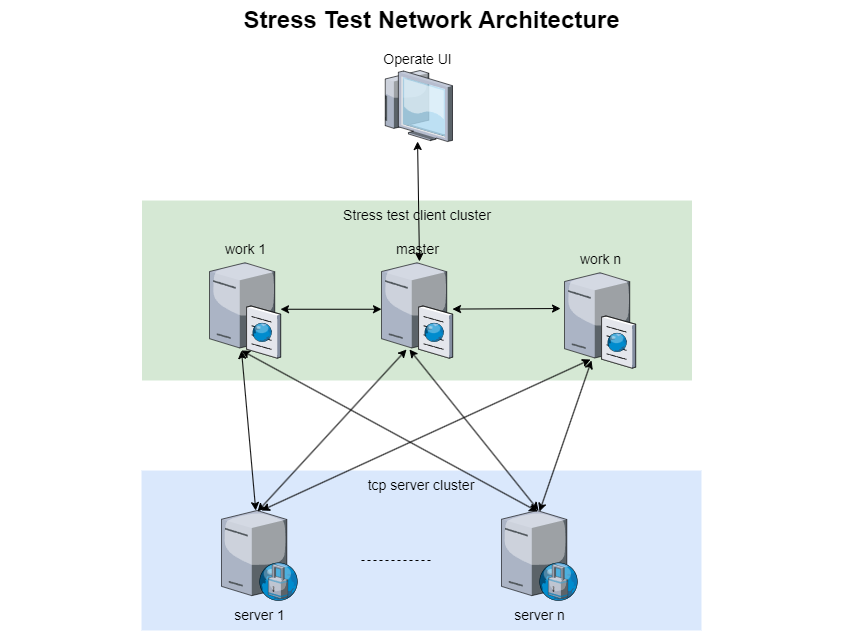

The diagram above was exported from draw.io. Its source (the exported page's mxGraphModel, read from the mxfile embedded in the PNG):
<mxGraphModel dx="1434" dy="764" grid="1" gridSize="10" guides="1" tooltips="1" connect="1" arrows="1" fold="1" page="1" pageScale="1.5" pageWidth="1169" pageHeight="826" background="none" math="0" shadow="0">
  <root>
    <mxCell id="0" style=";html=1;" />
    <mxCell id="1" style=";html=1;" parent="0" />
    <mxCell id="6a7d8f32e03d9370-60" value="Stress test client cluster" style="whiteSpace=wrap;html=1;fillColor=#d5e8d4;fontSize=14;strokeColor=none;verticalAlign=top;" parent="1" vertex="1">
      <mxGeometry x="640.5" y="230" width="550" height="180" as="geometry" />
    </mxCell>
    <mxCell id="6a7d8f32e03d9370-58" value="tcp server cluster" style="whiteSpace=wrap;html=1;fillColor=#dae8fc;fontSize=14;strokeColor=none;verticalAlign=top;" parent="1" vertex="1">
      <mxGeometry x="640" y="500" width="560" height="160" as="geometry" />
    </mxCell>
    <mxCell id="6a7d8f32e03d9370-36" style="edgeStyle=none;rounded=0;html=1;startSize=10;endSize=10;jettySize=auto;orthogonalLoop=1;fontSize=14;endArrow=none;endFill=0;strokeWidth=2;" parent="1" source="6a7d8f32e03d9370-1" edge="1">
      <mxGeometry relative="1" as="geometry">
        <mxPoint x="637" y="1014.1923076923076" as="targetPoint" />
      </mxGeometry>
    </mxCell>
    <mxCell id="6a7d8f32e03d9370-37" style="edgeStyle=none;rounded=0;html=1;startSize=10;endSize=10;jettySize=auto;orthogonalLoop=1;fontSize=14;endArrow=none;endFill=0;strokeWidth=2;" parent="1" source="6a7d8f32e03d9370-6" edge="1">
      <mxGeometry relative="1" as="geometry">
        <mxPoint x="637" y="1032.0515947467168" as="targetPoint" />
      </mxGeometry>
    </mxCell>
    <mxCell id="u6QIAlIJ3BshvxfueYyO-12" style="rounded=0;orthogonalLoop=1;jettySize=auto;html=1;entryX=-0.056;entryY=0.39;entryDx=0;entryDy=0;entryPerimeter=0;startArrow=classic;startFill=1;" edge="1" parent="1" source="6a7d8f32e03d9370-15" target="u6QIAlIJ3BshvxfueYyO-9">
      <mxGeometry relative="1" as="geometry" />
    </mxCell>
    <mxCell id="6a7d8f32e03d9370-15" value="master" style="verticalLabelPosition=top;aspect=fixed;html=1;verticalAlign=bottom;strokeColor=none;shape=mxgraph.citrix.cache_server;fillColor=#66B2FF;gradientColor=#0066CC;fontSize=14;labelPosition=center;align=center;" parent="1" vertex="1">
      <mxGeometry x="880" y="290" width="71" height="97.5" as="geometry" />
    </mxCell>
    <mxCell id="6a7d8f32e03d9370-25" value="server 1" style="verticalLabelPosition=bottom;aspect=fixed;html=1;verticalAlign=top;strokeColor=none;shape=mxgraph.citrix.proxy_server;fillColor=#66B2FF;gradientColor=#0066CC;fontSize=14;" parent="1" vertex="1">
      <mxGeometry x="720" y="540" width="76.5" height="90" as="geometry" />
    </mxCell>
    <mxCell id="6a7d8f32e03d9370-62" value="Stress Test Network Architecture" style="text;strokeColor=none;fillColor=none;html=1;fontSize=24;fontStyle=1;verticalAlign=middle;align=center;" parent="1" vertex="1">
      <mxGeometry x="499" y="30" width="861" height="40" as="geometry" />
    </mxCell>
    <mxCell id="u6QIAlIJ3BshvxfueYyO-13" style="rounded=0;orthogonalLoop=1;jettySize=auto;html=1;entryX=0.535;entryY=0.01;entryDx=0;entryDy=0;entryPerimeter=0;startArrow=classic;startFill=1;" edge="1" parent="1" source="u6QIAlIJ3BshvxfueYyO-1" target="6a7d8f32e03d9370-15">
      <mxGeometry relative="1" as="geometry" />
    </mxCell>
    <mxCell id="u6QIAlIJ3BshvxfueYyO-1" value="Operate UI" style="verticalLabelPosition=top;aspect=fixed;html=1;verticalAlign=bottom;strokeColor=none;shape=mxgraph.citrix.thin_client;fillColor=#66B2FF;gradientColor=#0066CC;fontSize=14;labelPosition=center;align=center;" vertex="1" parent="1">
      <mxGeometry x="880" y="100" width="71" height="71" as="geometry" />
    </mxCell>
    <mxCell id="u6QIAlIJ3BshvxfueYyO-14" style="edgeStyle=orthogonalEdgeStyle;rounded=0;orthogonalLoop=1;jettySize=auto;html=1;startArrow=classic;startFill=1;" edge="1" parent="1" source="u6QIAlIJ3BshvxfueYyO-8" target="6a7d8f32e03d9370-15">
      <mxGeometry relative="1" as="geometry" />
    </mxCell>
    <mxCell id="u6QIAlIJ3BshvxfueYyO-8" value="work 1" style="verticalLabelPosition=top;aspect=fixed;html=1;verticalAlign=bottom;strokeColor=none;shape=mxgraph.citrix.cache_server;fillColor=#66B2FF;gradientColor=#0066CC;fontSize=14;labelPosition=center;align=center;" vertex="1" parent="1">
      <mxGeometry x="708" y="290" width="71" height="97.5" as="geometry" />
    </mxCell>
    <mxCell id="u6QIAlIJ3BshvxfueYyO-9" value="work n" style="verticalLabelPosition=top;aspect=fixed;html=1;verticalAlign=bottom;strokeColor=none;shape=mxgraph.citrix.cache_server;fillColor=#66B2FF;gradientColor=#0066CC;fontSize=14;labelPosition=center;align=center;" vertex="1" parent="1">
      <mxGeometry x="1063" y="300" width="71" height="97.5" as="geometry" />
    </mxCell>
    <mxCell id="u6QIAlIJ3BshvxfueYyO-15" value="server n" style="verticalLabelPosition=bottom;aspect=fixed;html=1;verticalAlign=top;strokeColor=none;shape=mxgraph.citrix.proxy_server;fillColor=#66B2FF;gradientColor=#0066CC;fontSize=14;" vertex="1" parent="1">
      <mxGeometry x="1000" y="540" width="76.5" height="90" as="geometry" />
    </mxCell>
    <mxCell id="u6QIAlIJ3BshvxfueYyO-18" value="" style="endArrow=none;dashed=1;html=1;rounded=0;endSize=6;strokeWidth=1;" edge="1" parent="1">
      <mxGeometry width="50" height="50" relative="1" as="geometry">
        <mxPoint x="860" y="590" as="sourcePoint" />
        <mxPoint x="930" y="590" as="targetPoint" />
      </mxGeometry>
    </mxCell>
    <mxCell id="u6QIAlIJ3BshvxfueYyO-20" value="" style="endArrow=classic;startArrow=classic;html=1;rounded=0;exitX=0.471;exitY=0.011;exitDx=0;exitDy=0;exitPerimeter=0;entryX=0.352;entryY=0.913;entryDx=0;entryDy=0;entryPerimeter=0;" edge="1" parent="1" source="6a7d8f32e03d9370-25" target="6a7d8f32e03d9370-15">
      <mxGeometry width="50" height="50" relative="1" as="geometry">
        <mxPoint x="820" y="460" as="sourcePoint" />
        <mxPoint x="870" y="410" as="targetPoint" />
      </mxGeometry>
    </mxCell>
    <mxCell id="u6QIAlIJ3BshvxfueYyO-24" value="" style="endArrow=classic;startArrow=classic;html=1;rounded=0;exitX=0.484;exitY=0;exitDx=0;exitDy=0;exitPerimeter=0;entryX=0.394;entryY=0.913;entryDx=0;entryDy=0;entryPerimeter=0;" edge="1" parent="1" source="u6QIAlIJ3BshvxfueYyO-15" target="6a7d8f32e03d9370-15">
      <mxGeometry width="50" height="50" relative="1" as="geometry">
        <mxPoint x="820" y="460" as="sourcePoint" />
        <mxPoint x="870" y="410" as="targetPoint" />
      </mxGeometry>
    </mxCell>
    <mxCell id="u6QIAlIJ3BshvxfueYyO-25" value="" style="endArrow=classic;startArrow=classic;html=1;rounded=0;exitX=0.497;exitY=0.011;exitDx=0;exitDy=0;exitPerimeter=0;" edge="1" parent="1" source="u6QIAlIJ3BshvxfueYyO-15">
      <mxGeometry width="50" height="50" relative="1" as="geometry">
        <mxPoint x="820" y="460" as="sourcePoint" />
        <mxPoint x="1090" y="390" as="targetPoint" />
      </mxGeometry>
    </mxCell>
    <mxCell id="u6QIAlIJ3BshvxfueYyO-26" value="" style="endArrow=classic;startArrow=classic;html=1;rounded=0;entryX=0.366;entryY=0.913;entryDx=0;entryDy=0;entryPerimeter=0;" edge="1" parent="1" target="u6QIAlIJ3BshvxfueYyO-9">
      <mxGeometry width="50" height="50" relative="1" as="geometry">
        <mxPoint x="760" y="540" as="sourcePoint" />
        <mxPoint x="870" y="410" as="targetPoint" />
      </mxGeometry>
    </mxCell>
    <mxCell id="u6QIAlIJ3BshvxfueYyO-27" value="" style="endArrow=classic;startArrow=classic;html=1;rounded=0;exitX=0.471;exitY=0.011;exitDx=0;exitDy=0;exitPerimeter=0;entryX=0.451;entryY=0.923;entryDx=0;entryDy=0;entryPerimeter=0;" edge="1" parent="1" source="u6QIAlIJ3BshvxfueYyO-15" target="u6QIAlIJ3BshvxfueYyO-8">
      <mxGeometry width="50" height="50" relative="1" as="geometry">
        <mxPoint x="820" y="460" as="sourcePoint" />
        <mxPoint x="870" y="410" as="targetPoint" />
      </mxGeometry>
    </mxCell>
    <mxCell id="u6QIAlIJ3BshvxfueYyO-28" value="" style="endArrow=classic;startArrow=classic;html=1;rounded=0;" edge="1" parent="1" source="6a7d8f32e03d9370-25">
      <mxGeometry width="50" height="50" relative="1" as="geometry">
        <mxPoint x="690" y="430" as="sourcePoint" />
        <mxPoint x="740" y="380" as="targetPoint" />
      </mxGeometry>
    </mxCell>
  </root>
</mxGraphModel>